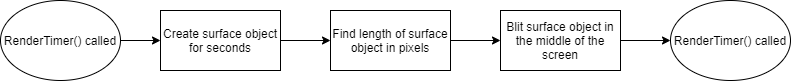

The diagram above was exported from draw.io. Its source (the exported page's mxGraphModel, read from the mxfile embedded in the PNG):
<mxGraphModel dx="1117" dy="784" grid="1" gridSize="10" guides="1" tooltips="1" connect="1" arrows="1" fold="1" page="1" pageScale="1" pageWidth="827" pageHeight="1169" math="0" shadow="0">
  <root>
    <mxCell id="WIyWlLk6GJQsqaUBKTNV-0" />
    <mxCell id="WIyWlLk6GJQsqaUBKTNV-1" parent="WIyWlLk6GJQsqaUBKTNV-0" />
    <mxCell id="aVVvHt0iAhjbH4ANHApd-2" value="" style="edgeStyle=orthogonalEdgeStyle;rounded=0;orthogonalLoop=1;jettySize=auto;html=1;" parent="WIyWlLk6GJQsqaUBKTNV-1" source="aVVvHt0iAhjbH4ANHApd-0" target="aVVvHt0iAhjbH4ANHApd-1" edge="1">
      <mxGeometry relative="1" as="geometry" />
    </mxCell>
    <mxCell id="aVVvHt0iAhjbH4ANHApd-0" value="RenderTimer() called" style="ellipse;whiteSpace=wrap;html=1;" parent="WIyWlLk6GJQsqaUBKTNV-1" vertex="1">
      <mxGeometry x="100" y="160" width="120" height="80" as="geometry" />
    </mxCell>
    <mxCell id="aVVvHt0iAhjbH4ANHApd-4" value="" style="edgeStyle=orthogonalEdgeStyle;rounded=0;orthogonalLoop=1;jettySize=auto;html=1;" parent="WIyWlLk6GJQsqaUBKTNV-1" source="aVVvHt0iAhjbH4ANHApd-1" target="aVVvHt0iAhjbH4ANHApd-3" edge="1">
      <mxGeometry relative="1" as="geometry" />
    </mxCell>
    <mxCell id="aVVvHt0iAhjbH4ANHApd-1" value="Create surface object for seconds" style="whiteSpace=wrap;html=1;" parent="WIyWlLk6GJQsqaUBKTNV-1" vertex="1">
      <mxGeometry x="260" y="170" width="120" height="60" as="geometry" />
    </mxCell>
    <mxCell id="aVVvHt0iAhjbH4ANHApd-6" value="" style="edgeStyle=orthogonalEdgeStyle;rounded=0;orthogonalLoop=1;jettySize=auto;html=1;" parent="WIyWlLk6GJQsqaUBKTNV-1" source="aVVvHt0iAhjbH4ANHApd-3" target="aVVvHt0iAhjbH4ANHApd-5" edge="1">
      <mxGeometry relative="1" as="geometry" />
    </mxCell>
    <mxCell id="aVVvHt0iAhjbH4ANHApd-3" value="Find length of surface object in pixels" style="whiteSpace=wrap;html=1;" parent="WIyWlLk6GJQsqaUBKTNV-1" vertex="1">
      <mxGeometry x="430" y="170" width="120" height="60" as="geometry" />
    </mxCell>
    <mxCell id="ToXYnJiAeE2gDZqS8Zwu-4" value="" style="edgeStyle=orthogonalEdgeStyle;rounded=0;orthogonalLoop=1;jettySize=auto;html=1;" edge="1" parent="WIyWlLk6GJQsqaUBKTNV-1" source="aVVvHt0iAhjbH4ANHApd-5" target="ToXYnJiAeE2gDZqS8Zwu-2">
      <mxGeometry relative="1" as="geometry" />
    </mxCell>
    <mxCell id="aVVvHt0iAhjbH4ANHApd-5" value="Blit surface object in the middle of the screen" style="whiteSpace=wrap;html=1;" parent="WIyWlLk6GJQsqaUBKTNV-1" vertex="1">
      <mxGeometry x="600" y="170" width="120" height="60" as="geometry" />
    </mxCell>
    <mxCell id="ToXYnJiAeE2gDZqS8Zwu-2" value="RenderTimer() called" style="ellipse;whiteSpace=wrap;html=1;" vertex="1" parent="WIyWlLk6GJQsqaUBKTNV-1">
      <mxGeometry x="770" y="160" width="120" height="80" as="geometry" />
    </mxCell>
  </root>
</mxGraphModel>